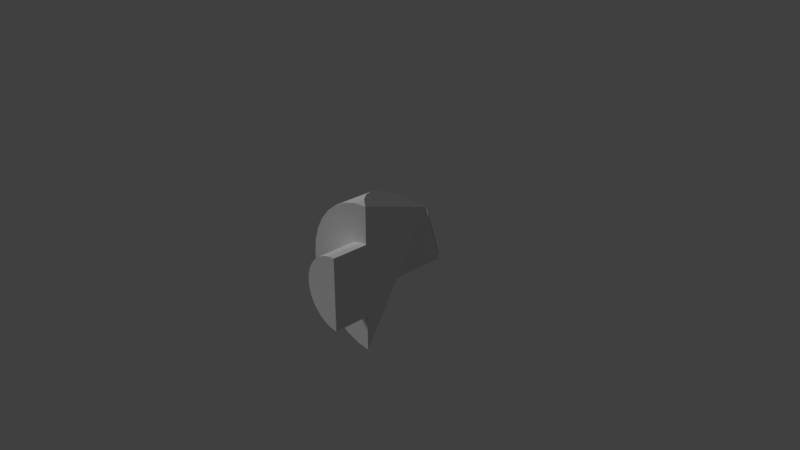 # Source: b6p2.blend  (saved by Blender 2.78.0; exported with 4.5.12 LTS)
import bpy
from mathutils import Matrix  # noqa: F401  (used for matrix-valued properties, if any)

bpy.ops.wm.read_factory_settings(use_empty=True)
scene = bpy.context.scene
scene.name = 'Scene'

# ---- collections
col_collection_1 = bpy.data.collections.new('Collection 1'); scene.collection.children.link(col_collection_1)

# ---- materials (node trees are filled in below, after node groups)
mat_black = bpy.data.materials.new('black')
mat_black.alpha_threshold = 0.0
mat_black.use_transparent_shadow = False
mat_black.roughness = 0.5
mat_gray = bpy.data.materials.new('gray')
mat_gray.alpha_threshold = 0.0
mat_gray.use_transparent_shadow = False
mat_gray.roughness = 0.5
mat_orange = bpy.data.materials.new('orange')
mat_orange.alpha_threshold = 0.0
mat_orange.use_transparent_shadow = False
mat_orange.roughness = 0.5

# ---- material node trees

# ---- world
world_world = bpy.data.worlds.new('World'); scene.world = world_world
world_world.color = (0.05088, 0.05088, 0.05088)
world_world.use_sun_shadow = False
world_world.sun_shadow_jitter_overblur = 0.0
world_world.cycles.sampling_method = 'MANUAL'

# ---- cameras
cam_camera = bpy.data.cameras.new('Camera')
cam_camera.clip_end = 100.0
cam_camera.lens = 35.0
cam_camera.sensor_width = 32.0
cam_camera.sensor_height = 18.0
cam_camera.ortho_scale = 7.314
cam_camera.dof.focus_distance = 0.0
cam_camera.dof.aperture_fstop = 128.0

# ---- lights
light_lamp = bpy.data.lights.new('Lamp', 'SUN')
light_lamp.transmission_factor = 0.0
light_lamp.cutoff_distance = 30.0
light_lamp.angle = 0.1993
light_lamp.energy = 1.0
light_lamp.shadow_buffer_clip_start = 1.001
light_lamp.shadow_soft_size = 0.1
light_lamp.shadow_cascade_max_distance = 1000.0

# ---- meshes
me_cylinder_057 = bpy.data.meshes.new('Cylinder.057')
me_cylinder_057.from_pydata([(-1.411, -1.414, -9.003), (-1.997, 1.734e-06, -9.003), (-1.411, -1.414, -4.414)], [], [(2, 0, 1)])
me_cylinder_057.materials.append(mat_black)
me_cylinder_057.use_remesh_preserve_volume = False
me_cylinder_057.use_remesh_preserve_attributes = False
me_cylinder_057.use_mirror_vertex_groups = False
me_cylinder_057.update()
me_cylinder_054 = bpy.data.meshes.new('Cylinder.054')
me_cylinder_054.from_pydata([(-6.517e-07, -2.008, -1.003), (-2.0, -0.007972, -9.003), (-1.414, -1.422, -4.414), (-1.111, -1.671, -3.349), (-0.7654, -1.856, -2.402), (-0.3902, -1.97, -1.61)], [], [(1, 0, 5, 4, 3, 2)])
me_cylinder_054.materials.append(mat_black)
me_cylinder_054.use_remesh_preserve_volume = False
me_cylinder_054.use_remesh_preserve_attributes = False
me_cylinder_054.use_mirror_vertex_groups = False
me_cylinder_054.update()
me_cylinder_053 = bpy.data.meshes.new('Cylinder.053')
me_cylinder_053.from_pydata([(0.003677, 2.0, -1.003), (0.003676, -2.0, -1.003), (-1.996, 1.734e-06, -9.003)], [], [(1, 2, 0)])
me_cylinder_053.materials.append(mat_black)
me_cylinder_053.use_remesh_preserve_volume = False
me_cylinder_053.use_remesh_preserve_attributes = False
me_cylinder_053.use_mirror_vertex_groups = False
me_cylinder_053.update()
me_cylinder_052 = bpy.data.meshes.new('Cylinder.052')
me_cylinder_052.from_pydata([(0.0, 2.0, -1.021), (-2.0, 1.734e-06, -9.021), (-1.962, 0.3902, -7.914), (-1.848, 0.7654, -6.75), (-1.663, 1.111, -5.574), (-1.414, 1.414, -4.432), (-1.111, 1.663, -3.367), (-0.7654, 1.848, -2.42), (-0.3902, 1.962, -1.628)], [], [(0, 1, 2, 3, 4, 5, 6, 7, 8)])
me_cylinder_052.materials.append(mat_black)
me_cylinder_052.use_remesh_preserve_volume = False
me_cylinder_052.use_remesh_preserve_attributes = False
me_cylinder_052.use_mirror_vertex_groups = False
me_cylinder_052.update()
me_cylinder_051 = bpy.data.meshes.new('Cylinder.051')
me_cylinder_051.from_pydata([(-1.414, -1.414, -9.057), (-1.663, -1.111, -9.057), (-1.848, -0.7654, -9.057), (-1.962, -0.3902, -9.057), (-2.0, 1.733e-06, -9.057)], [], [(3, 4, 0, 1, 2)])
me_cylinder_051.materials.append(mat_black)
me_cylinder_051.use_remesh_preserve_volume = False
me_cylinder_051.use_remesh_preserve_attributes = False
me_cylinder_051.use_mirror_vertex_groups = False
me_cylinder_051.update()
me_cylinder_004 = bpy.data.meshes.new('Cylinder.004')
me_cylinder_004.from_pydata([(0.01117, 1.0, -1.0), (0.01117, 1.0, 1.0), (0.01117, -1.0, -1.0), (0.01117, -1.0, 1.0)], [], [(0, 1, 3, 2)])
me_cylinder_004.materials.append(mat_black)
me_cylinder_004.use_remesh_preserve_volume = False
me_cylinder_004.use_remesh_preserve_attributes = False
me_cylinder_004.use_mirror_vertex_groups = False
me_cylinder_004.update()
me_cylinder_002 = bpy.data.meshes.new('Cylinder.002')
me_cylinder_002.from_pydata([(0.0, 1.0, -1.0), (0.0, 1.0, 1.0), (-3.258e-07, -1.0, -1.0), (-3.258e-07, -1.0, 1.0), (-0.1951, -0.9808, -1.0), (-0.1951, -0.9808, 1.0), (-0.3827, -0.9239, -1.0), (-0.3827, -0.9239, 1.0), (-0.5556, -0.8315, -1.0), (-0.5556, -0.8315, 1.0), (-0.7071, -0.7071, -1.0), (-0.7071, -0.7071, 1.0), (-0.8315, -0.5556, -1.0), (-0.8315, -0.5556, 1.0), (-0.9239, -0.3827, -1.0), (-0.9239, -0.3827, 1.0), (-0.9808, -0.1951, -1.0), (-0.9808, -0.1951, 1.0), (-1.0, 9.656e-07, -1.0), (-1.0, 9.656e-07, 1.0), (-0.9808, 0.1951, -1.0), (-0.9808, 0.1951, 1.0), (-0.9239, 0.3827, -1.0), (-0.9239, 0.3827, 1.0), (-0.8315, 0.5556, -1.0), (-0.8315, 0.5556, 1.0), (-0.7071, 0.7071, -1.0), (-0.7071, 0.7071, 1.0), (-0.5556, 0.8315, -1.0), (-0.5556, 0.8315, 1.0), (-0.3827, 0.9239, -1.0), (-0.3827, 0.9239, 1.0), (-0.1951, 0.9808, -1.0), (-0.1951, 0.9808, 1.0), (0.0, 2.0, -1.003), (-6.517e-07, -2.0, -1.003), (-0.3902, -1.962, -1.003), (-0.7654, -1.848, -1.003), (-1.111, -1.663, -1.003), (-1.414, -1.414, -1.003), (-1.663, -1.111, -1.003), (-1.848, -0.7654, -1.003), (-1.962, -0.3902, -1.003), (-2.0, 1.734e-06, -1.003), (-1.962, 0.3902, -1.003), (-1.848, 0.7654, -1.003), (-1.663, 1.111, -1.003), (-1.414, 1.414, -1.003), (-1.111, 1.663, -1.003), (-0.7654, 1.848, -1.003), (-0.3902, 1.962, -1.003), (-1.414, -1.414, -9.003), (-1.663, -1.111, -9.003), (-1.848, -0.7654, -9.003), (-1.962, -0.3902, -9.003), (-2.0, 1.734e-06, -9.003), (-1.962, -0.3902, -7.896), (-1.848, -0.7654, -6.732), (-1.663, -1.111, -5.556), (-1.414, -1.414, -4.414), (-1.111, -1.663, -3.349), (-0.7654, -1.848, -2.402), (-0.3902, -1.962, -1.61), (-1.962, 0.3902, -7.896), (-1.848, 0.7654, -6.732), (-1.663, 1.111, -5.556), (-1.414, 1.414, -4.414), (-1.111, 1.663, -3.349), (-0.7654, 1.848, -2.402), (-0.3902, 1.962, -1.61)], [], [(5, 3, 1, 33, 31, 29, 27, 25, 23, 21, 19, 17, 15, 13, 11, 9, 7), (2, 3, 5, 4), (4, 5, 7, 6), (6, 7, 9, 8), (8, 9, 11, 10), (10, 11, 13, 12), (12, 13, 15, 14), (14, 15, 17, 16), (16, 17, 19, 18), (18, 19, 21, 20), (20, 21, 23, 22), (22, 23, 25, 24), (24, 25, 27, 26), (26, 27, 29, 28), (28, 29, 31, 30), (30, 31, 33, 32), (32, 33, 1, 0), (2, 4, 6, 8, 10, 12, 14, 16, 18, 20, 22, 24, 26, 28, 30, 32, 0), (0, 1, 3, 2), (35, 36, 62), (62, 36, 37, 61), (61, 37, 38, 60), (60, 38, 39, 59), (59, 39, 40, 58), (58, 40, 41, 57), (57, 41, 42, 56), (56, 42, 43, 55), (55, 43, 44, 63), (63, 44, 45, 64), (64, 45, 46, 65), (65, 46, 47, 66), (66, 47, 48, 67), (67, 48, 49, 68), (68, 49, 50, 69), (69, 50, 34), (59, 51, 55), (55, 35, 62, 61, 60, 59), (34, 55, 63, 64, 65, 66, 67, 68, 69), (54, 55, 51, 52, 53), (51, 59, 58, 52), (52, 58, 57, 53), (53, 57, 56, 54), (54, 56, 55), (35, 55, 34), (35, 2, 4, 6, 8, 10, 12, 14, 16, 18, 20, 22, 24, 26, 28, 30, 32, 0, 34, 50, 49, 48, 47, 46, 45, 44, 43, 42, 41, 40, 39, 38, 37, 36)])
me_cylinder_002.polygons.foreach_set('material_index', [0, 0, 0, 0, 0, 0, 0, 0, 0, 0, 0, 0, 0, 0, 0, 0, 0, 0, 0, 1, 1, 1, 1, 1, 1, 1, 1, 1, 1, 1, 1, 1, 1, 1, 1, 1, 1, 1, 1, 1, 1, 1, 1, 1, 1])
me_cylinder_002.materials.append(mat_gray)
me_cylinder_002.materials.append(mat_orange)
me_cylinder_002.use_remesh_preserve_volume = False
me_cylinder_002.use_remesh_preserve_attributes = False
me_cylinder_002.use_mirror_vertex_groups = False
me_cylinder_002.update()

# ---- objects
ob_b6p2_b6p3_a4 = bpy.data.objects.new('b6p2_b6p3_a4', me_cylinder_057)
ob_b6p2_b6p3_a3 = bpy.data.objects.new('b6p2_b6p3_a3', me_cylinder_054)
ob_b6p2_b6p3_a1 = bpy.data.objects.new('b6p2_b6p3_a1', me_cylinder_053)
ob_b6p2_b6p3_a2 = bpy.data.objects.new('b6p2_b6p3_a2', me_cylinder_052)
ob_b6p2_b6p5_a1 = bpy.data.objects.new('b6p2_b6p5_a1', me_cylinder_051)
ob_b6p2_b6p1_a1 = bpy.data.objects.new('b6p2_b6p1_a1', me_cylinder_004)
ob_b6p2 = bpy.data.objects.new('b6p2', me_cylinder_002)
ob_lamp = bpy.data.objects.new('Lamp', light_lamp)
ob_camera = bpy.data.objects.new('Camera', cam_camera)

# ---- transforms, parenting, visibility, modifiers, constraints
ob_b6p2_b6p3_a4.location = (0.5061, -0.7379, 0.0)
ob_b6p2_b6p3_a4.rotation_euler = (1.571, -0.0, 0.0)
ob_b6p2_b6p3_a4.scale = (0.5, 0.5, 0.25)
ob_b6p2_b6p3_a4.lineart.crease_threshold = 0.0
ob_b6p2_b6p3_a3.location = (0.5061, -0.7379, 0.0)
ob_b6p2_b6p3_a3.rotation_euler = (1.571, -0.0, 0.0)
ob_b6p2_b6p3_a3.scale = (0.5, 0.5, 0.25)
ob_b6p2_b6p3_a3.lineart.crease_threshold = 0.0
ob_b6p2_b6p3_a1.location = (0.5061, -0.7379, 0.0)
ob_b6p2_b6p3_a1.rotation_euler = (1.571, -0.0, 0.0)
ob_b6p2_b6p3_a1.scale = (0.5, 0.5, 0.25)
ob_b6p2_b6p3_a1.lineart.crease_threshold = 0.0
ob_b6p2_b6p3_a2.location = (0.5061, -0.7379, 0.0)
ob_b6p2_b6p3_a2.rotation_euler = (1.571, -0.0, 0.0)
ob_b6p2_b6p3_a2.scale = (0.5, 0.5, 0.25)
ob_b6p2_b6p3_a2.lineart.crease_threshold = 0.0
ob_b6p2_b6p5_a1.location = (0.5061, -0.7379, 0.0)
ob_b6p2_b6p5_a1.rotation_euler = (1.571, -0.0, 0.0)
ob_b6p2_b6p5_a1.scale = (0.5, 0.5, 0.25)
ob_b6p2_b6p5_a1.lineart.crease_threshold = 0.0
ob_b6p2_b6p1_a1.location = (0.5061, -0.7379, 0.0)
ob_b6p2_b6p1_a1.rotation_euler = (1.571, -0.0, 0.0)
ob_b6p2_b6p1_a1.scale = (0.5, 0.5, 0.25)
ob_b6p2_b6p1_a1.lineart.crease_threshold = 0.0
ob_b6p2.location = (0.5061, -0.7379, 0.0)
ob_b6p2.rotation_euler = (1.571, -0.0, 0.0)
ob_b6p2.scale = (0.5, 0.5, 0.25)
ob_b6p2.lineart.crease_threshold = 0.0
ob_lamp.location = (-1.309, -4.98, 2.311)
ob_lamp.rotation_euler = (-0.8656, 0.08061, 2.078)
ob_lamp.lock_rotations_4d = False
ob_lamp.empty_display_type = 'ARROWS'
ob_lamp.color = (0.0, 0.0, 0.0, 0.0)
ob_lamp.hide_viewport = True
ob_lamp.hide_select = True
ob_lamp.lineart.crease_threshold = 0.0
ob_camera.location = (7.481, -6.508, 5.344)
ob_camera.rotation_euler = (1.109, 0.0, 0.8149)
ob_camera.lock_rotations_4d = False
ob_camera.empty_display_type = 'ARROWS'
ob_camera.color = (0.0, 0.0, 0.0, 0.0)
ob_camera.hide_viewport = True
ob_camera.hide_select = True
ob_camera.display_type = 'WIRE'
ob_camera.lineart.crease_threshold = 0.0

# ---- collection membership
col_collection_1.objects.link(ob_b6p2_b6p3_a4)
col_collection_1.objects.link(ob_b6p2_b6p3_a3)
col_collection_1.objects.link(ob_b6p2_b6p3_a1)
col_collection_1.objects.link(ob_b6p2_b6p3_a2)
col_collection_1.objects.link(ob_b6p2_b6p5_a1)
col_collection_1.objects.link(ob_b6p2_b6p1_a1)
col_collection_1.objects.link(ob_b6p2)
col_collection_1.objects.link(ob_lamp)
col_collection_1.objects.link(ob_camera)

# ---- scene / render settings (as saved in the file)
scene.camera = ob_camera
scene.frame_start = 1; scene.frame_end = 250; scene.frame_set(1)
scene.render.engine = 'BLENDER_EEVEE_NEXT'
scene.render.resolution_percentage = 50
scene.render.dither_intensity = 0.0
scene.cycles.use_denoising = False
scene.cycles.samples = 128
scene.cycles.sampling_pattern = 'TABULATED_SOBOL'
scene.cycles.light_sampling_threshold = 0.0
scene.cycles.use_adaptive_sampling = False
scene.cycles.use_light_tree = False
scene.cycles.blur_glossy = 0.0
scene.cycles.sample_clamp_indirect = 0.0
scene.view_settings.view_transform = 'Standard'
bpy.context.view_layer.update()

